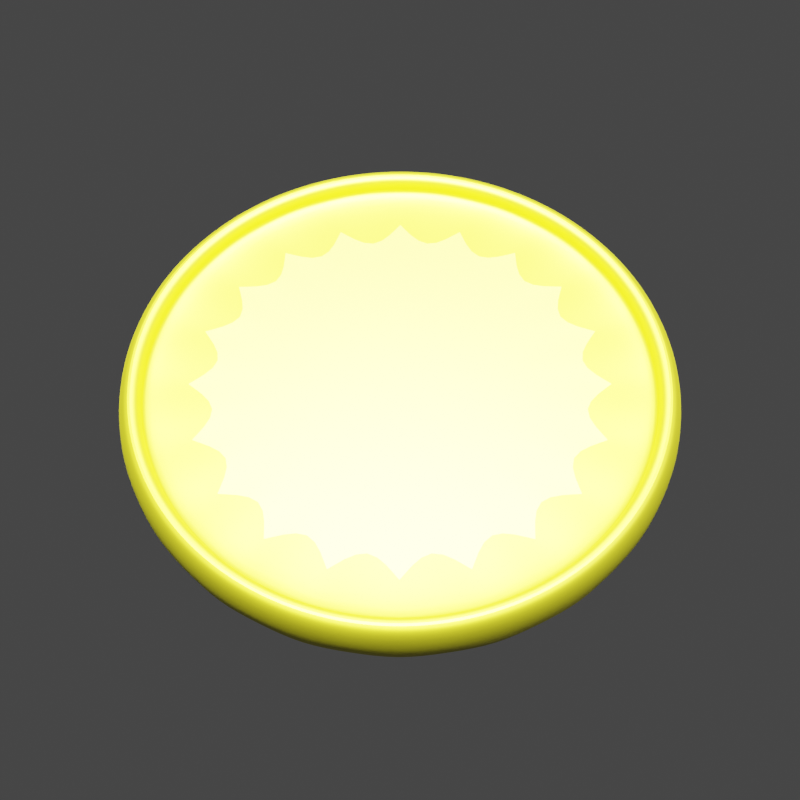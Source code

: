 # Source: coinstructure.blend  (saved by Blender 2.92.15; exported with 4.5.12 LTS)
import bpy
from mathutils import Matrix  # noqa: F401  (used for matrix-valued properties, if any)

bpy.ops.wm.read_factory_settings(use_empty=True)
scene = bpy.context.scene
scene.name = 'Scene'

# ---- collections
col_collection = bpy.data.collections.new('Collection'); scene.collection.children.link(col_collection)

# ---- materials (node trees are filled in below, after node groups)
mat_material_004 = bpy.data.materials.new('Material.004')
mat_material_005 = bpy.data.materials.new('Material.005')

# ---- node groups
ng_auto_smooth = bpy.data.node_groups.new('Auto Smooth', 'GeometryNodeTree')
_s = ng_auto_smooth.interface.new_socket(name='Geometry', in_out='OUTPUT', socket_type='NodeSocketGeometry')
_s = ng_auto_smooth.interface.new_socket(name='Geometry', in_out='INPUT', socket_type='NodeSocketGeometry')
_s = ng_auto_smooth.interface.new_socket(name='Angle', in_out='INPUT', socket_type='NodeSocketFloat')
_s.subtype = 'ANGLE'
_s.min_value = 0.0
_s.max_value = 3.142
ng_auto_smooth.is_modifier = True
_N = ng_auto_smooth.nodes; _L = ng_auto_smooth.links
n0 = _N.new('NodeGroupOutput'); n0.name = 'Group Output'; n0.location = (480, -100)
n1 = _N.new('NodeGroupInput'); n1.name = 'Group Input'; n1.location = (-420, -300)
n2 = _N.new('NodeGroupInput'); n2.name = 'Group Input.001'; n2.location = (-60, -100)
n3 = _N.new('GeometryNodeSetShadeSmooth'); n3.name = 'Set Shade Smooth'; n3.location = (120, -100)
n3.domain = 'EDGE'
n4 = _N.new('GeometryNodeSetShadeSmooth'); n4.name = 'Set Shade Smooth.001'; n4.location = (300, -100)
n5 = _N.new('GeometryNodeInputMeshEdgeAngle'); n5.name = 'Edge Angle'; n5.location = (-420, -220)
n6 = _N.new('GeometryNodeInputEdgeSmooth'); n6.name = 'Is Edge Smooth'; n6.location = (-60, -160)
n7 = _N.new('GeometryNodeInputShadeSmooth'); n7.name = 'Is Face Smooth'; n7.location = (-240, -340)
n8 = _N.new('FunctionNodeBooleanMath'); n8.name = 'Boolean Math'; n8.location = (-60, -220)
n9 = _N.new('FunctionNodeCompare'); n9.name = 'Compare'; n9.location = (-240, -180)
n9.operation = 'LESS_EQUAL'
_L.new(n5.outputs[0], n9.inputs[0])
_L.new(n4.outputs[0], n0.inputs[0])
_L.new(n1.outputs[1], n9.inputs[1])
_L.new(n9.outputs[0], n8.inputs[0])
_L.new(n7.outputs[0], n8.inputs[1])
_L.new(n2.outputs[0], n3.inputs[0])
_L.new(n6.outputs[0], n3.inputs[1])
_L.new(n3.outputs[0], n4.inputs[0])
_L.new(n8.outputs[0], n3.inputs[2])
n0.is_active_output = True

# ---- material node trees
mat_material_004.use_nodes = True; mat_material_004.node_tree.nodes.clear()
_N = mat_material_004.node_tree.nodes; _L = mat_material_004.node_tree.links
n0 = _N.new('ShaderNodeBsdfPrincipled'); n0.name = 'Principled BSDF'; n0.location = (10, 300)
n0.distribution = 'GGX'
n0.subsurface_method = 'BURLEY'
n0.inputs[0].default_value = (1.0, 0.8901, 0.1912, 1.0)
n0.inputs[1].default_value = 1.0
n0.inputs[3].default_value = 1.45
n0.inputs[27].default_value = (0.0, 0.0, 0.0, 1.0)
n0.inputs[28].default_value = 1.0
n1 = _N.new('ShaderNodeOutputMaterial'); n1.name = 'Material Output'; n1.location = (300, 300)
_L.new(n0.outputs[0], n1.inputs[0])
n1.is_active_output = True
mat_material_005.use_nodes = True; mat_material_005.node_tree.nodes.clear()
_N = mat_material_005.node_tree.nodes; _L = mat_material_005.node_tree.links
n0 = _N.new('ShaderNodeBsdfPrincipled'); n0.name = 'Principled BSDF'; n0.location = (10, 300)
n0.distribution = 'GGX'
n0.subsurface_method = 'BURLEY'
n0.inputs[0].default_value = (0.7613, 0.7024, 0.06374, 1.0)
n0.inputs[1].default_value = 1.0
n0.inputs[3].default_value = 1.45
n0.inputs[27].default_value = (0.0, 0.0, 0.0, 1.0)
n0.inputs[28].default_value = 1.0
n1 = _N.new('ShaderNodeOutputMaterial'); n1.name = 'Material Output'; n1.location = (300, 300)
_L.new(n0.outputs[0], n1.inputs[0])
n1.is_active_output = True

# ---- world
world_world = bpy.data.worlds.new('World'); scene.world = world_world
world_world.use_nodes = True; world_world.node_tree.nodes.clear()
_N = world_world.node_tree.nodes; _L = world_world.node_tree.links
n0 = _N.new('ShaderNodeOutputWorld'); n0.name = 'World Output'; n0.location = (300, 300)
n1 = _N.new('ShaderNodeBackground'); n1.name = 'Background'; n1.location = (10, 300)
n1.inputs[0].default_value = (0.05088, 0.05088, 0.05088, 1.0)
_L.new(n1.outputs[0], n0.inputs[0])
n0.is_active_output = True
world_world.color = (0.05088, 0.05088, 0.05088)
world_world.use_sun_shadow = False
world_world.sun_shadow_jitter_overblur = 0.0

# ---- cameras
cam_camera = bpy.data.cameras.new('Camera')
cam_camera.clip_end = 100.0
cam_camera.ortho_scale = 7.314
cam_camera.show_background_images = True

# ---- lights
light_light = bpy.data.lights.new('Light', 'POINT')
light_light.transmission_factor = 0.0
light_light.energy = 1000.0
light_light.shadow_soft_size = 0.1
light_light.shadow_maximum_resolution = 0.006
light_light.use_absolute_resolution = True
light_area = bpy.data.lights.new('Area', 'AREA')
light_area.color = (0.9825, 1.0, 0.4009)
light_area.transmission_factor = 0.0
light_area.energy = 392.7
light_area.shadow_soft_size = 1.0
light_area.shadow_maximum_resolution = 0.006
light_area.use_absolute_resolution = True
light_area.size = 1.0
light_area.size_y = 1.0
light_area_001 = bpy.data.lights.new('Area.001', 'AREA')
light_area_001.color = (0.9465, 1.0, 0.2986)
light_area_001.transmission_factor = 0.0
light_area_001.energy = 392.7
light_area_001.shadow_soft_size = 1.0
light_area_001.shadow_maximum_resolution = 0.006
light_area_001.use_absolute_resolution = True
light_area_001.size = 1.0
light_area_001.size_y = 1.0

# ---- meshes
me_cylinder_001 = bpy.data.meshes.new('Cylinder.001')
me_cylinder_001.from_pydata([(0.0, 1.0, -1.0), (-2.91e-08, 0.9059, 1.0), (0.309, 0.9511, -1.0), (0.2799, 0.8616, 1.0), (0.5878, 0.809, -1.0), (0.5325, 0.7329, 1.0), (0.809, 0.5878, -1.0), (0.7329, 0.5325, 1.0), (0.9511, 0.309, -1.0), (0.8616, 0.2799, 1.0), (1.0, -4.371e-08, -1.0), (0.9059, -3.448e-08, 1.0), (0.9511, -0.309, -1.0), (0.8616, -0.2799, 1.0), (0.809, -0.5878, -1.0), (0.7329, -0.5325, 1.0), (0.5878, -0.809, -1.0), (0.5325, -0.7329, 1.0), (0.309, -0.9511, -1.0), (0.2799, -0.8616, 1.0), (-3.258e-07, -1.0, -1.0), (-2.889e-07, -0.9059, 1.0), (-0.309, -0.9511, -1.0), (-0.2799, -0.8616, 1.0), (-0.5878, -0.809, -1.0), (-0.5325, -0.7329, 1.0), (-0.809, -0.5878, -1.0), (-0.7329, -0.5325, 1.0), (-0.9511, -0.309, -1.0), (-0.8616, -0.2799, 1.0), (-1.0, 9.656e-07, -1.0), (-0.9059, 8.754e-07, 1.0), (-0.9511, 0.309, -1.0), (-0.8616, 0.2799, 1.0), (-0.809, 0.5878, -1.0), (-0.7329, 0.5325, 1.0), (-0.5878, 0.809, -1.0), (-0.5325, 0.7329, 1.0), (-0.309, 0.9511, -1.0), (-0.2799, 0.8616, 1.0), (0.309, 0.9511, 1.0), (0.0, 1.0, 1.0), (0.5878, 0.809, 1.0), (0.809, 0.5878, 1.0), (0.9511, 0.309, 1.0), (1.0, -4.371e-08, 1.0), (0.9511, -0.309, 1.0), (0.809, -0.5878, 1.0), (0.5878, -0.809, 1.0), (0.309, -0.9511, 1.0), (-3.258e-07, -1.0, 1.0), (-0.309, -0.9511, 1.0), (-0.5878, -0.809, 1.0), (-0.809, -0.5878, 1.0), (-0.9511, -0.309, 1.0), (-1.0, 9.656e-07, 1.0), (-0.9511, 0.309, 1.0), (-0.809, 0.5878, 1.0), (-0.5878, 0.809, 1.0), (-0.309, 0.9511, 1.0), (0.2799, 0.8616, 0.4499), (-2.885e-08, 0.9059, 0.4499), (0.5325, 0.7329, 0.4499), (0.7329, 0.5325, 0.4499), (0.8616, 0.2799, 0.4499), (0.9059, -3.448e-08, 0.4499), (0.8616, -0.2799, 0.4499), (0.7329, -0.5325, 0.4499), (0.5325, -0.7329, 0.4499), (0.2799, -0.8616, 0.4499), (-2.887e-07, -0.9059, 0.4499), (-0.2799, -0.8616, 0.4499), (-0.5325, -0.7329, 0.4499), (-0.7329, -0.5325, 0.4499), (-0.8616, -0.2799, 0.4499), (-0.9059, 8.754e-07, 0.4499), (-0.8616, 0.2799, 0.4499), (-0.7329, 0.5325, 0.4499), (-0.5325, 0.7329, 0.4499), (-0.2799, 0.8616, 0.4499), (0.5325, 0.7329, 0.725), (0.7329, 0.5325, 0.725), (-0.7329, 0.5325, 0.725), (-0.5325, 0.7329, 0.725), (-2.888e-07, -0.9059, 0.725), (-0.2799, -0.8616, 0.725), (0.8616, 0.2799, 0.725), (-0.2799, 0.8616, 0.725), (-0.5325, -0.7329, 0.725), (0.9059, -3.448e-08, 0.725), (-2.898e-08, 0.9059, 0.725), (-0.7329, -0.5325, 0.725), (0.8616, -0.2799, 0.725), (-0.8616, -0.2799, 0.725), (0.7329, -0.5325, 0.725), (-0.9059, 8.754e-07, 0.725), (0.5325, -0.7329, 0.725), (0.2799, 0.8616, 0.725), (-0.8616, 0.2799, 0.725), (0.2799, -0.8616, 0.725)], [], [(0, 41, 40, 2), (2, 40, 42, 4), (4, 42, 43, 6), (6, 43, 44, 8), (8, 44, 45, 10), (10, 45, 46, 12), (12, 46, 47, 14), (14, 47, 48, 16), (16, 48, 49, 18), (18, 49, 50, 20), (20, 50, 51, 22), (22, 51, 52, 24), (24, 52, 53, 26), (26, 53, 54, 28), (28, 54, 55, 30), (30, 55, 56, 32), (32, 56, 57, 34), (34, 57, 58, 36), (81, 80, 62, 63), (36, 58, 59, 38), (38, 59, 41, 0), (0, 2, 4, 6, 8, 10, 12, 14, 16, 18, 20, 22, 24, 26, 28, 30, 32, 34, 36, 38), (1, 3, 40, 41), (3, 5, 42, 40), (5, 7, 43, 42), (7, 9, 44, 43), (9, 11, 45, 44), (11, 13, 46, 45), (13, 15, 47, 46), (15, 17, 48, 47), (17, 19, 49, 48), (19, 21, 50, 49), (21, 23, 51, 50), (23, 25, 52, 51), (25, 27, 53, 52), (27, 29, 54, 53), (29, 31, 55, 54), (31, 33, 56, 55), (33, 35, 57, 56), (35, 37, 58, 57), (37, 39, 59, 58), (39, 1, 41, 59), (60, 61, 79, 78, 77, 76, 75, 74, 73, 72, 71, 70, 69, 68, 67, 66, 65, 64, 63, 62), (83, 82, 77, 78), (85, 84, 70, 71), (86, 81, 63, 64), (87, 83, 78, 79), (88, 85, 71, 72), (89, 86, 64, 65), (90, 87, 79, 61), (91, 88, 72, 73), (92, 89, 65, 66), (93, 91, 73, 74), (94, 92, 66, 67), (95, 93, 74, 75), (96, 94, 67, 68), (97, 90, 61, 60), (98, 95, 75, 76), (99, 96, 68, 69), (80, 97, 60, 62), (82, 98, 76, 77), (84, 99, 69, 70), (21, 19, 99, 84), (35, 33, 98, 82), (5, 3, 97, 80), (19, 17, 96, 99), (33, 31, 95, 98), (3, 1, 90, 97), (17, 15, 94, 96), (31, 29, 93, 95), (15, 13, 92, 94), (29, 27, 91, 93), (13, 11, 89, 92), (27, 25, 88, 91), (1, 39, 87, 90), (11, 9, 86, 89), (25, 23, 85, 88), (39, 37, 83, 87), (9, 7, 81, 86), (23, 21, 84, 85), (37, 35, 82, 83), (7, 5, 80, 81)])
me_cylinder_001.polygons.foreach_set('use_smooth', [True] * 82)
me_cylinder_001.polygons.foreach_set('material_index', [1, 1, 1, 1, 1, 1, 1, 1, 1, 1, 1, 1, 1, 1, 1, 1, 1, 1, 1, 1, 1, 0, 1, 1, 1, 1, 1, 1, 1, 1, 1, 1, 1, 1, 1, 1, 1, 1, 1, 1, 1, 1, 0, 1, 1, 1, 1, 1, 1, 1, 1, 1, 1, 1, 1, 1, 1, 1, 1, 1, 1, 1, 1, 1, 1, 1, 1, 1, 1, 1, 1, 1, 1, 1, 1, 1, 1, 1, 1, 1, 1, 1])
_uv = me_cylinder_001.uv_layers.new(name='UVMap')
_uv.uv.foreach_set('vector', [1.0, 0.5, 1.0, 1.0, 0.95, 1.0, 0.95, 0.5, 0.95, 0.5, 0.95, 1.0, 0.9, 1.0, 0.9, 0.5, 0.9, 0.5, 0.9, 1.0, 0.85, 1.0, 0.85, 0.5, 0.85, 0.5, 0.85, 1.0, 0.8, 1.0, 0.8, 0.5, 0.8, 0.5, 0.8, 1.0, 0.75, 1.0, 0.75, 0.5, 0.75, 0.5, 0.75, 1.0, 0.7, 1.0, 0.7, 0.5, 0.7, 0.5, 0.7, 1.0, 0.65, 1.0, 0.65, 0.5, 0.65, 0.5, 0.65, 1.0, 0.6, 1.0, 0.6, 0.5, 0.6, 0.5, 0.6, 1.0, 0.55, 1.0, 0.55, 0.5, 0.55, 0.5, 0.55, 1.0, 0.5, 1.0, 0.5, 0.5, 0.5, 0.5, 0.5, 1.0, 0.45, 1.0, 0.45, 0.5, 0.45, 0.5, 0.45, 1.0, 0.4, 1.0, 0.4, 0.5, 0.4, 0.5, 0.4, 1.0, 0.35, 1.0, 0.35, 0.5, 0.35, 0.5, 0.35, 1.0, 0.3, 1.0, 0.3, 0.5, 0.3, 0.5, 0.3, 1.0, 0.25, 1.0, 0.25, 0.5, 0.25, 0.5, 0.25, 1.0, 0.2, 1.0, 0.2, 0.5, 0.2, 0.5, 0.2, 1.0, 0.15, 1.0, 0.15, 0.5, 0.15, 0.5, 0.15, 1.0, 0.1, 1.0, 0.1, 0.5, 0.4259, 0.3778, 0.3778, 0.4259, 0.3778, 0.4259, 0.4259, 0.3778, 0.1, 0.5, 0.1, 1.0, 0.05, 1.0, 0.05, 0.5, 0.05, 0.5, 0.05, 1.0, -1.565e-07, 1.0, -1.565e-07, 0.5, 0.75, 0.49, 0.8242, 0.4783, 0.8911, 0.4442, 0.9442, 0.3911, 0.9783, 0.3242, 0.99, 0.25, 0.9783, 0.1758, 0.9442, 0.1089, 0.8911, 0.05584, 0.8242, 0.02175, 0.75, 0.01, 0.6758, 0.02175, 0.6089, 0.05584, 0.5558, 0.1089, 0.5217, 0.1758, 0.51, 0.25, 0.5217, 0.3242, 0.5558, 0.3911, 0.6089, 0.4442, 0.6758, 0.4783, 0.25, 0.4674, 0.3172, 0.4568, 0.3242, 0.4783, 0.25, 0.49, 0.3172, 0.4568, 0.3778, 0.4259, 0.3911, 0.4442, 0.3242, 0.4783, 0.3778, 0.4259, 0.4259, 0.3778, 0.4442, 0.3911, 0.3911, 0.4442, 0.4259, 0.3778, 0.4568, 0.3172, 0.4783, 0.3242, 0.4442, 0.3911, 0.4568, 0.3172, 0.4674, 0.25, 0.49, 0.25, 0.4783, 0.3242, 0.4674, 0.25, 0.4568, 0.1828, 0.4783, 0.1758, 0.49, 0.25, 0.4568, 0.1828, 0.4259, 0.1222, 0.4442, 0.1089, 0.4783, 0.1758, 0.4259, 0.1222, 0.3778, 0.07411, 0.3911, 0.05584, 0.4442, 0.1089, 0.3778, 0.07411, 0.3172, 0.04323, 0.3242, 0.02175, 0.3911, 0.05584, 0.3172, 0.04323, 0.25, 0.03258, 0.25, 0.01, 0.3242, 0.02175, 0.25, 0.03258, 0.1828, 0.04323, 0.1758, 0.02175, 0.25, 0.01, 0.1828, 0.04323, 0.1222, 0.07411, 0.1089, 0.05584, 0.1758, 0.02175, 0.1222, 0.07411, 0.07411, 0.1222, 0.05584, 0.1089, 0.1089, 0.05584, 0.07411, 0.1222, 0.04323, 0.1828, 0.02175, 0.1758, 0.05584, 0.1089, 0.04323, 0.1828, 0.03258, 0.25, 0.01, 0.25, 0.02175, 0.1758, 0.03258, 0.25, 0.04323, 0.3172, 0.02175, 0.3242, 0.01, 0.25, 0.04323, 0.3172, 0.07411, 0.3778, 0.05584, 0.3911, 0.02175, 0.3242, 0.07411, 0.3778, 0.1222, 0.4259, 0.1089, 0.4442, 0.05584, 0.3911, 0.1222, 0.4259, 0.1828, 0.4568, 0.1758, 0.4783, 0.1089, 0.4442, 0.1828, 0.4568, 0.25, 0.4674, 0.25, 0.49, 0.1758, 0.4783, 0.3172, 0.4568, 0.25, 0.4674, 0.1828, 0.4568, 0.1222, 0.4259, 0.07411, 0.3778, 0.04323, 0.3172, 0.03258, 0.25, 0.04323, 0.1828, 0.07411, 0.1222, 0.1222, 0.07411, 0.1828, 0.04323, 0.25, 0.03258, 0.3172, 0.04323, 0.3778, 0.07411, 0.4259, 0.1222, 0.4568, 0.1828, 0.4674, 0.25, 0.4568, 0.3172, 0.4259, 0.3778, 0.3778, 0.4259, 0.1222, 0.4259, 0.07411, 0.3778, 0.07411, 0.3778, 0.1222, 0.4259, 0.1828, 0.04323, 0.25, 0.03258, 0.25, 0.03258, 0.1828, 0.04323, 0.4568, 0.3172, 0.4259, 0.3778, 0.4259, 0.3778, 0.4568, 0.3172, 0.1828, 0.4568, 0.1222, 0.4259, 0.1222, 0.4259, 0.1828, 0.4568, 0.1222, 0.07411, 0.1828, 0.04323, 0.1828, 0.04323, 0.1222, 0.07411, 0.4674, 0.25, 0.4568, 0.3172, 0.4568, 0.3172, 0.4674, 0.25, 0.25, 0.4674, 0.1828, 0.4568, 0.1828, 0.4568, 0.25, 0.4674, 0.07411, 0.1222, 0.1222, 0.07411, 0.1222, 0.07411, 0.07411, 0.1222, 0.4568, 0.1828, 0.4674, 0.25, 0.4674, 0.25, 0.4568, 0.1828, 0.04323, 0.1828, 0.07411, 0.1222, 0.07411, 0.1222, 0.04323, 0.1828, 0.4259, 0.1222, 0.4568, 0.1828, 0.4568, 0.1828, 0.4259, 0.1222, 0.03258, 0.25, 0.04323, 0.1828, 0.04323, 0.1828, 0.03258, 0.25, 0.3778, 0.07411, 0.4259, 0.1222, 0.4259, 0.1222, 0.3778, 0.07411, 0.3172, 0.4568, 0.25, 0.4674, 0.25, 0.4674, 0.3172, 0.4568, 0.04323, 0.3172, 0.03258, 0.25, 0.03258, 0.25, 0.04323, 0.3172, 0.3172, 0.04323, 0.3778, 0.07411, 0.3778, 0.07411, 0.3172, 0.04323, 0.3778, 0.4259, 0.3172, 0.4568, 0.3172, 0.4568, 0.3778, 0.4259, 0.07411, 0.3778, 0.04323, 0.3172, 0.04323, 0.3172, 0.07411, 0.3778, 0.25, 0.03258, 0.3172, 0.04323, 0.3172, 0.04323, 0.25, 0.03258, 0.25, 0.03258, 0.3172, 0.04323, 0.3172, 0.04323, 0.25, 0.03258, 0.07411, 0.3778, 0.04323, 0.3172, 0.04323, 0.3172, 0.07411, 0.3778, 0.3778, 0.4259, 0.3172, 0.4568, 0.3172, 0.4568, 0.3778, 0.4259, 0.3172, 0.04323, 0.3778, 0.07411, 0.3778, 0.07411, 0.3172, 0.04323, 0.04323, 0.3172, 0.03258, 0.25, 0.03258, 0.25, 0.04323, 0.3172, 0.3172, 0.4568, 0.25, 0.4674, 0.25, 0.4674, 0.3172, 0.4568, 0.3778, 0.07411, 0.4259, 0.1222, 0.4259, 0.1222, 0.3778, 0.07411, 0.03258, 0.25, 0.04323, 0.1828, 0.04323, 0.1828, 0.03258, 0.25, 0.4259, 0.1222, 0.4568, 0.1828, 0.4568, 0.1828, 0.4259, 0.1222, 0.04323, 0.1828, 0.07411, 0.1222, 0.07411, 0.1222, 0.04323, 0.1828, 0.4568, 0.1828, 0.4674, 0.25, 0.4674, 0.25, 0.4568, 0.1828, 0.07411, 0.1222, 0.1222, 0.07411, 0.1222, 0.07411, 0.07411, 0.1222, 0.25, 0.4674, 0.1828, 0.4568, 0.1828, 0.4568, 0.25, 0.4674, 0.4674, 0.25, 0.4568, 0.3172, 0.4568, 0.3172, 0.4674, 0.25, 0.1222, 0.07411, 0.1828, 0.04323, 0.1828, 0.04323, 0.1222, 0.07411, 0.1828, 0.4568, 0.1222, 0.4259, 0.1222, 0.4259, 0.1828, 0.4568, 0.4568, 0.3172, 0.4259, 0.3778, 0.4259, 0.3778, 0.4568, 0.3172, 0.1828, 0.04323, 0.25, 0.03258, 0.25, 0.03258, 0.1828, 0.04323, 0.1222, 0.4259, 0.07411, 0.3778, 0.07411, 0.3778, 0.1222, 0.4259, 0.4259, 0.3778, 0.3778, 0.4259, 0.3778, 0.4259, 0.4259, 0.3778])
me_cylinder_001.materials.append(mat_material_004)
me_cylinder_001.materials.append(mat_material_005)
me_cylinder_001.use_remesh_fix_poles = True
me_cylinder_001.use_remesh_preserve_attributes = False
me_cylinder_001.use_mirror_vertex_groups = False
me_cylinder_001.update()

# ---- objects
ob_light = bpy.data.objects.new('Light', light_light)
ob_camera = bpy.data.objects.new('Camera', cam_camera)
ob_area = bpy.data.objects.new('Area', light_area)
ob_cylinder = bpy.data.objects.new('Cylinder', me_cylinder_001)
ob_area_001 = bpy.data.objects.new('Area.001', light_area_001)

# ---- transforms, parenting, visibility, modifiers, constraints
ob_light.location = (4.076, 1.005, 5.904)
ob_light.rotation_euler = (0.6503, 0.05522, 1.866)
ob_light.lock_rotations_4d = False
ob_light.empty_display_type = 'ARROWS'
ob_light.color = (0.0, 0.0, 0.0, 0.0)
ob_light.lineart.crease_threshold = 0.0
ob_camera.location = (0.2718, -0.8161, 1.318)
ob_camera.rotation_euler = (0.5781, 0.003456, 0.3162)
ob_camera.lock_rotations_4d = False
ob_camera.empty_display_type = 'ARROWS'
ob_camera.color = (0.0, 0.0, 0.0, 0.0)
ob_camera.display_type = 'WIRE'
ob_camera.lineart.crease_threshold = 0.0
ob_area.location = (0.0, 0.0, 2.008)
ob_area.lineart.crease_threshold = 0.0
ob_cylinder.location = (0.0, 0.0, 0.0)
ob_cylinder.scale = (0.396, 0.396, 0.07791)
ob_cylinder.lineart.crease_threshold = 0.0
_m = ob_cylinder.modifiers.new('Subdivision', 'SUBSURF')
_m.uv_smooth = 'PRESERVE_CORNERS'
_m.levels = 3
_m.render_levels = 3
_m = ob_cylinder.modifiers.new('Auto Smooth', 'NODES')
_m.node_group = ng_auto_smooth
_gi = [s.identifier for s in ng_auto_smooth.interface.items_tree if s.item_type == 'SOCKET' and s.in_out == 'INPUT']
_m[_gi[1]] = 0.5236  # Angle
ob_area_001.location = (0.0, 0.0, 1.675)
ob_area_001.lineart.crease_threshold = 0.0

# ---- collection membership
col_collection.objects.link(ob_light)
col_collection.objects.link(ob_camera)
col_collection.objects.link(ob_area)
col_collection.objects.link(ob_cylinder)
col_collection.objects.link(ob_area_001)

# ---- scene / render settings (as saved in the file)
scene.camera = ob_camera
scene.frame_start = 1; scene.frame_end = 250; scene.frame_set(1)
scene.render.engine = 'CYCLES'
scene.render.resolution_x = 1080
scene.cycles.use_denoising = False
scene.cycles.samples = 128
scene.cycles.sampling_pattern = 'TABULATED_SOBOL'
scene.cycles.use_adaptive_sampling = False
scene.cycles.use_light_tree = False
scene.eevee.use_gtao = True
scene.view_settings.view_transform = 'Filmic'
bpy.context.view_layer.update()
